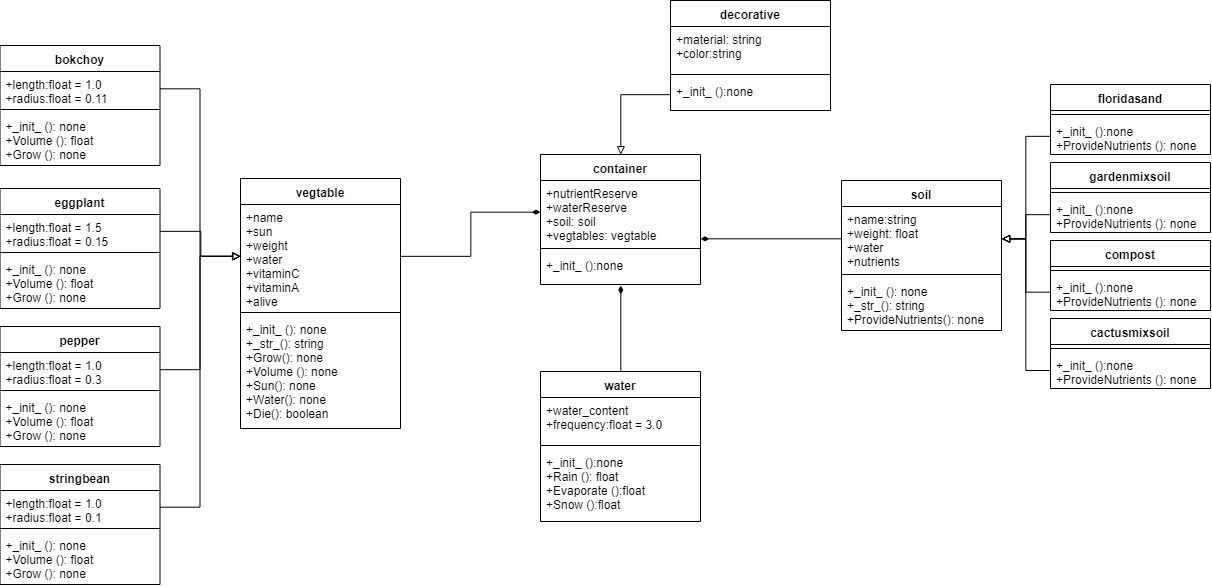

The diagram above was exported from draw.io. Its source (the exported page's mxGraphModel, read from the mxfile embedded in the PNG):
<mxGraphModel dx="2023" dy="609" grid="1" gridSize="10" guides="1" tooltips="1" connect="1" arrows="1" fold="1" page="1" pageScale="1" pageWidth="850" pageHeight="1100" math="0" shadow="0">
  <root>
    <mxCell id="0" />
    <mxCell id="1" parent="0" />
    <mxCell id="oC2deN8UyHZyVu2Q4cWE-29" value="bokchoy" style="swimlane;fontStyle=1;align=center;verticalAlign=top;childLayout=stackLayout;horizontal=1;startSize=26;horizontalStack=0;resizeParent=1;resizeParentMax=0;resizeLast=0;collapsible=1;marginBottom=0;" parent="1" vertex="1">
      <mxGeometry x="-80.5" y="66" width="160" height="120" as="geometry" />
    </mxCell>
    <mxCell id="oC2deN8UyHZyVu2Q4cWE-30" value="+length:float = 1.0&#10;+radius:float = 0.11" style="text;strokeColor=none;fillColor=none;align=left;verticalAlign=top;spacingLeft=4;spacingRight=4;overflow=hidden;rotatable=0;points=[[0,0.5],[1,0.5]];portConstraint=eastwest;" parent="oC2deN8UyHZyVu2Q4cWE-29" vertex="1">
      <mxGeometry y="26" width="160" height="34" as="geometry" />
    </mxCell>
    <mxCell id="oC2deN8UyHZyVu2Q4cWE-31" value="" style="line;strokeWidth=1;fillColor=none;align=left;verticalAlign=middle;spacingTop=-1;spacingLeft=3;spacingRight=3;rotatable=0;labelPosition=right;points=[];portConstraint=eastwest;" parent="oC2deN8UyHZyVu2Q4cWE-29" vertex="1">
      <mxGeometry y="60" width="160" height="8" as="geometry" />
    </mxCell>
    <mxCell id="oC2deN8UyHZyVu2Q4cWE-32" value="+_init_ (): none&#10;+Volume (): float&#10;+Grow (): none" style="text;strokeColor=none;fillColor=none;align=left;verticalAlign=top;spacingLeft=4;spacingRight=4;overflow=hidden;rotatable=0;points=[[0,0.5],[1,0.5]];portConstraint=eastwest;" parent="oC2deN8UyHZyVu2Q4cWE-29" vertex="1">
      <mxGeometry y="68" width="160" height="52" as="geometry" />
    </mxCell>
    <mxCell id="oC2deN8UyHZyVu2Q4cWE-33" value="cactusmixsoil" style="swimlane;fontStyle=1;align=center;verticalAlign=top;childLayout=stackLayout;horizontal=1;startSize=26;horizontalStack=0;resizeParent=1;resizeParentMax=0;resizeLast=0;collapsible=1;marginBottom=0;" parent="1" vertex="1">
      <mxGeometry x="970" y="339" width="160" height="70" as="geometry" />
    </mxCell>
    <mxCell id="oC2deN8UyHZyVu2Q4cWE-35" value="" style="line;strokeWidth=1;fillColor=none;align=left;verticalAlign=middle;spacingTop=-1;spacingLeft=3;spacingRight=3;rotatable=0;labelPosition=right;points=[];portConstraint=eastwest;" parent="oC2deN8UyHZyVu2Q4cWE-33" vertex="1">
      <mxGeometry y="26" width="160" height="8" as="geometry" />
    </mxCell>
    <mxCell id="oC2deN8UyHZyVu2Q4cWE-36" value="+_init_ ():none&#10;+ProvideNutrients (): none" style="text;strokeColor=none;fillColor=none;align=left;verticalAlign=top;spacingLeft=4;spacingRight=4;overflow=hidden;rotatable=0;points=[[0,0.5],[1,0.5]];portConstraint=eastwest;" parent="oC2deN8UyHZyVu2Q4cWE-33" vertex="1">
      <mxGeometry y="34" width="160" height="36" as="geometry" />
    </mxCell>
    <mxCell id="oC2deN8UyHZyVu2Q4cWE-37" value="compost" style="swimlane;fontStyle=1;align=center;verticalAlign=top;childLayout=stackLayout;horizontal=1;startSize=26;horizontalStack=0;resizeParent=1;resizeParentMax=0;resizeLast=0;collapsible=1;marginBottom=0;" parent="1" vertex="1">
      <mxGeometry x="970" y="261" width="160" height="70" as="geometry" />
    </mxCell>
    <mxCell id="oC2deN8UyHZyVu2Q4cWE-38" value="" style="line;strokeWidth=1;fillColor=none;align=left;verticalAlign=middle;spacingTop=-1;spacingLeft=3;spacingRight=3;rotatable=0;labelPosition=right;points=[];portConstraint=eastwest;" parent="oC2deN8UyHZyVu2Q4cWE-37" vertex="1">
      <mxGeometry y="26" width="160" height="8" as="geometry" />
    </mxCell>
    <mxCell id="oC2deN8UyHZyVu2Q4cWE-39" value="+_init_ ():none&#10;+ProvideNutrients (): none" style="text;strokeColor=none;fillColor=none;align=left;verticalAlign=top;spacingLeft=4;spacingRight=4;overflow=hidden;rotatable=0;points=[[0,0.5],[1,0.5]];portConstraint=eastwest;" parent="oC2deN8UyHZyVu2Q4cWE-37" vertex="1">
      <mxGeometry y="34" width="160" height="36" as="geometry" />
    </mxCell>
    <mxCell id="oC2deN8UyHZyVu2Q4cWE-40" value="container" style="swimlane;fontStyle=1;align=center;verticalAlign=top;childLayout=stackLayout;horizontal=1;startSize=26;horizontalStack=0;resizeParent=1;resizeParentMax=0;resizeLast=0;collapsible=1;marginBottom=0;" parent="1" vertex="1">
      <mxGeometry x="460" y="175" width="160" height="130" as="geometry" />
    </mxCell>
    <mxCell id="oC2deN8UyHZyVu2Q4cWE-41" value="+nutrientReserve&#10;+waterReserve&#10;+soil: soil&#10;+vegtables: vegtable" style="text;strokeColor=none;fillColor=none;align=left;verticalAlign=top;spacingLeft=4;spacingRight=4;overflow=hidden;rotatable=0;points=[[0,0.5],[1,0.5]];portConstraint=eastwest;" parent="oC2deN8UyHZyVu2Q4cWE-40" vertex="1">
      <mxGeometry y="26" width="160" height="64" as="geometry" />
    </mxCell>
    <mxCell id="oC2deN8UyHZyVu2Q4cWE-42" value="" style="line;strokeWidth=1;fillColor=none;align=left;verticalAlign=middle;spacingTop=-1;spacingLeft=3;spacingRight=3;rotatable=0;labelPosition=right;points=[];portConstraint=eastwest;" parent="oC2deN8UyHZyVu2Q4cWE-40" vertex="1">
      <mxGeometry y="90" width="160" height="8" as="geometry" />
    </mxCell>
    <mxCell id="oC2deN8UyHZyVu2Q4cWE-43" value="+_init_ ():none" style="text;strokeColor=none;fillColor=none;align=left;verticalAlign=top;spacingLeft=4;spacingRight=4;overflow=hidden;rotatable=0;points=[[0,0.5],[1,0.5]];portConstraint=eastwest;" parent="oC2deN8UyHZyVu2Q4cWE-40" vertex="1">
      <mxGeometry y="98" width="160" height="32" as="geometry" />
    </mxCell>
    <mxCell id="oC2deN8UyHZyVu2Q4cWE-48" value="eggplant" style="swimlane;fontStyle=1;align=center;verticalAlign=top;childLayout=stackLayout;horizontal=1;startSize=26;horizontalStack=0;resizeParent=1;resizeParentMax=0;resizeLast=0;collapsible=1;marginBottom=0;" parent="1" vertex="1">
      <mxGeometry x="-80.5" y="209" width="160" height="120" as="geometry" />
    </mxCell>
    <mxCell id="oC2deN8UyHZyVu2Q4cWE-49" value="+length:float = 1.5&#10;+radius:float = 0.15" style="text;strokeColor=none;fillColor=none;align=left;verticalAlign=top;spacingLeft=4;spacingRight=4;overflow=hidden;rotatable=0;points=[[0,0.5],[1,0.5]];portConstraint=eastwest;" parent="oC2deN8UyHZyVu2Q4cWE-48" vertex="1">
      <mxGeometry y="26" width="160" height="34" as="geometry" />
    </mxCell>
    <mxCell id="oC2deN8UyHZyVu2Q4cWE-50" value="" style="line;strokeWidth=1;fillColor=none;align=left;verticalAlign=middle;spacingTop=-1;spacingLeft=3;spacingRight=3;rotatable=0;labelPosition=right;points=[];portConstraint=eastwest;" parent="oC2deN8UyHZyVu2Q4cWE-48" vertex="1">
      <mxGeometry y="60" width="160" height="8" as="geometry" />
    </mxCell>
    <mxCell id="oC2deN8UyHZyVu2Q4cWE-51" value="+_init_ (): none&#10;+Volume (): float&#10;+Grow (): none" style="text;strokeColor=none;fillColor=none;align=left;verticalAlign=top;spacingLeft=4;spacingRight=4;overflow=hidden;rotatable=0;points=[[0,0.5],[1,0.5]];portConstraint=eastwest;" parent="oC2deN8UyHZyVu2Q4cWE-48" vertex="1">
      <mxGeometry y="68" width="160" height="52" as="geometry" />
    </mxCell>
    <mxCell id="oC2deN8UyHZyVu2Q4cWE-56" value="floridasand" style="swimlane;fontStyle=1;align=center;verticalAlign=top;childLayout=stackLayout;horizontal=1;startSize=26;horizontalStack=0;resizeParent=1;resizeParentMax=0;resizeLast=0;collapsible=1;marginBottom=0;" parent="1" vertex="1">
      <mxGeometry x="970" y="105" width="160" height="70" as="geometry" />
    </mxCell>
    <mxCell id="oC2deN8UyHZyVu2Q4cWE-57" value="" style="line;strokeWidth=1;fillColor=none;align=left;verticalAlign=middle;spacingTop=-1;spacingLeft=3;spacingRight=3;rotatable=0;labelPosition=right;points=[];portConstraint=eastwest;" parent="oC2deN8UyHZyVu2Q4cWE-56" vertex="1">
      <mxGeometry y="26" width="160" height="8" as="geometry" />
    </mxCell>
    <mxCell id="oC2deN8UyHZyVu2Q4cWE-58" value="+_init_ ():none&#10;+ProvideNutrients (): none" style="text;strokeColor=none;fillColor=none;align=left;verticalAlign=top;spacingLeft=4;spacingRight=4;overflow=hidden;rotatable=0;points=[[0,0.5],[1,0.5]];portConstraint=eastwest;" parent="oC2deN8UyHZyVu2Q4cWE-56" vertex="1">
      <mxGeometry y="34" width="160" height="36" as="geometry" />
    </mxCell>
    <mxCell id="oC2deN8UyHZyVu2Q4cWE-59" value="gardenmixsoil" style="swimlane;fontStyle=1;align=center;verticalAlign=top;childLayout=stackLayout;horizontal=1;startSize=26;horizontalStack=0;resizeParent=1;resizeParentMax=0;resizeLast=0;collapsible=1;marginBottom=0;" parent="1" vertex="1">
      <mxGeometry x="970" y="183" width="160" height="70" as="geometry" />
    </mxCell>
    <mxCell id="oC2deN8UyHZyVu2Q4cWE-60" value="" style="line;strokeWidth=1;fillColor=none;align=left;verticalAlign=middle;spacingTop=-1;spacingLeft=3;spacingRight=3;rotatable=0;labelPosition=right;points=[];portConstraint=eastwest;" parent="oC2deN8UyHZyVu2Q4cWE-59" vertex="1">
      <mxGeometry y="26" width="160" height="8" as="geometry" />
    </mxCell>
    <mxCell id="oC2deN8UyHZyVu2Q4cWE-61" value="+_init_ ():none&#10;+ProvideNutrients (): none" style="text;strokeColor=none;fillColor=none;align=left;verticalAlign=top;spacingLeft=4;spacingRight=4;overflow=hidden;rotatable=0;points=[[0,0.5],[1,0.5]];portConstraint=eastwest;" parent="oC2deN8UyHZyVu2Q4cWE-59" vertex="1">
      <mxGeometry y="34" width="160" height="36" as="geometry" />
    </mxCell>
    <mxCell id="oC2deN8UyHZyVu2Q4cWE-62" value="pepper" style="swimlane;fontStyle=1;align=center;verticalAlign=top;childLayout=stackLayout;horizontal=1;startSize=26;horizontalStack=0;resizeParent=1;resizeParentMax=0;resizeLast=0;collapsible=1;marginBottom=0;" parent="1" vertex="1">
      <mxGeometry x="-80.5" y="347" width="160" height="120" as="geometry" />
    </mxCell>
    <mxCell id="oC2deN8UyHZyVu2Q4cWE-63" value="+length:float = 1.0&#10;+radius:float = 0.3" style="text;strokeColor=none;fillColor=none;align=left;verticalAlign=top;spacingLeft=4;spacingRight=4;overflow=hidden;rotatable=0;points=[[0,0.5],[1,0.5]];portConstraint=eastwest;" parent="oC2deN8UyHZyVu2Q4cWE-62" vertex="1">
      <mxGeometry y="26" width="160" height="34" as="geometry" />
    </mxCell>
    <mxCell id="oC2deN8UyHZyVu2Q4cWE-64" value="" style="line;strokeWidth=1;fillColor=none;align=left;verticalAlign=middle;spacingTop=-1;spacingLeft=3;spacingRight=3;rotatable=0;labelPosition=right;points=[];portConstraint=eastwest;" parent="oC2deN8UyHZyVu2Q4cWE-62" vertex="1">
      <mxGeometry y="60" width="160" height="8" as="geometry" />
    </mxCell>
    <mxCell id="oC2deN8UyHZyVu2Q4cWE-65" value="+_init_ (): none&#10;+Volume (): float&#10;+Grow (): none" style="text;strokeColor=none;fillColor=none;align=left;verticalAlign=top;spacingLeft=4;spacingRight=4;overflow=hidden;rotatable=0;points=[[0,0.5],[1,0.5]];portConstraint=eastwest;" parent="oC2deN8UyHZyVu2Q4cWE-62" vertex="1">
      <mxGeometry y="68" width="160" height="52" as="geometry" />
    </mxCell>
    <mxCell id="oC2deN8UyHZyVu2Q4cWE-66" value="soil" style="swimlane;fontStyle=1;align=center;verticalAlign=top;childLayout=stackLayout;horizontal=1;startSize=26;horizontalStack=0;resizeParent=1;resizeParentMax=0;resizeLast=0;collapsible=1;marginBottom=0;" parent="1" vertex="1">
      <mxGeometry x="761" y="201" width="160" height="150" as="geometry" />
    </mxCell>
    <mxCell id="oC2deN8UyHZyVu2Q4cWE-67" value="+name:string&#10;+weight: float&#10;+water&#10;+nutrients" style="text;strokeColor=none;fillColor=none;align=left;verticalAlign=top;spacingLeft=4;spacingRight=4;overflow=hidden;rotatable=0;points=[[0,0.5],[1,0.5]];portConstraint=eastwest;" parent="oC2deN8UyHZyVu2Q4cWE-66" vertex="1">
      <mxGeometry y="26" width="160" height="64" as="geometry" />
    </mxCell>
    <mxCell id="oC2deN8UyHZyVu2Q4cWE-68" value="" style="line;strokeWidth=1;fillColor=none;align=left;verticalAlign=middle;spacingTop=-1;spacingLeft=3;spacingRight=3;rotatable=0;labelPosition=right;points=[];portConstraint=eastwest;" parent="oC2deN8UyHZyVu2Q4cWE-66" vertex="1">
      <mxGeometry y="90" width="160" height="8" as="geometry" />
    </mxCell>
    <mxCell id="oC2deN8UyHZyVu2Q4cWE-69" value="+_init_ (): none&#10;+_str_(): string&#10;+ProvideNutrients(): none" style="text;strokeColor=none;fillColor=none;align=left;verticalAlign=top;spacingLeft=4;spacingRight=4;overflow=hidden;rotatable=0;points=[[0,0.5],[1,0.5]];portConstraint=eastwest;" parent="oC2deN8UyHZyVu2Q4cWE-66" vertex="1">
      <mxGeometry y="98" width="160" height="52" as="geometry" />
    </mxCell>
    <mxCell id="oC2deN8UyHZyVu2Q4cWE-70" value="stringbean" style="swimlane;fontStyle=1;align=center;verticalAlign=top;childLayout=stackLayout;horizontal=1;startSize=26;horizontalStack=0;resizeParent=1;resizeParentMax=0;resizeLast=0;collapsible=1;marginBottom=0;" parent="1" vertex="1">
      <mxGeometry x="-80.5" y="485" width="160" height="120" as="geometry" />
    </mxCell>
    <mxCell id="oC2deN8UyHZyVu2Q4cWE-71" value="+length:float = 1.0&#10;+radius:float = 0.1" style="text;strokeColor=none;fillColor=none;align=left;verticalAlign=top;spacingLeft=4;spacingRight=4;overflow=hidden;rotatable=0;points=[[0,0.5],[1,0.5]];portConstraint=eastwest;" parent="oC2deN8UyHZyVu2Q4cWE-70" vertex="1">
      <mxGeometry y="26" width="160" height="34" as="geometry" />
    </mxCell>
    <mxCell id="oC2deN8UyHZyVu2Q4cWE-72" value="" style="line;strokeWidth=1;fillColor=none;align=left;verticalAlign=middle;spacingTop=-1;spacingLeft=3;spacingRight=3;rotatable=0;labelPosition=right;points=[];portConstraint=eastwest;" parent="oC2deN8UyHZyVu2Q4cWE-70" vertex="1">
      <mxGeometry y="60" width="160" height="8" as="geometry" />
    </mxCell>
    <mxCell id="oC2deN8UyHZyVu2Q4cWE-73" value="+_init_ (): none&#10;+Volume (): float&#10;+Grow (): none" style="text;strokeColor=none;fillColor=none;align=left;verticalAlign=top;spacingLeft=4;spacingRight=4;overflow=hidden;rotatable=0;points=[[0,0.5],[1,0.5]];portConstraint=eastwest;" parent="oC2deN8UyHZyVu2Q4cWE-70" vertex="1">
      <mxGeometry y="68" width="160" height="52" as="geometry" />
    </mxCell>
    <mxCell id="oC2deN8UyHZyVu2Q4cWE-74" value="vegtable" style="swimlane;fontStyle=1;align=center;verticalAlign=top;childLayout=stackLayout;horizontal=1;startSize=26;horizontalStack=0;resizeParent=1;resizeParentMax=0;resizeLast=0;collapsible=1;marginBottom=0;" parent="1" vertex="1">
      <mxGeometry x="160" y="199" width="160" height="250" as="geometry" />
    </mxCell>
    <mxCell id="oC2deN8UyHZyVu2Q4cWE-75" value="+name&#10;+sun&#10;+weight&#10;+water&#10;+vitaminC&#10;+vitaminA&#10;+alive" style="text;strokeColor=none;fillColor=none;align=left;verticalAlign=top;spacingLeft=4;spacingRight=4;overflow=hidden;rotatable=0;points=[[0,0.5],[1,0.5]];portConstraint=eastwest;" parent="oC2deN8UyHZyVu2Q4cWE-74" vertex="1">
      <mxGeometry y="26" width="160" height="104" as="geometry" />
    </mxCell>
    <mxCell id="oC2deN8UyHZyVu2Q4cWE-76" value="" style="line;strokeWidth=1;fillColor=none;align=left;verticalAlign=middle;spacingTop=-1;spacingLeft=3;spacingRight=3;rotatable=0;labelPosition=right;points=[];portConstraint=eastwest;" parent="oC2deN8UyHZyVu2Q4cWE-74" vertex="1">
      <mxGeometry y="130" width="160" height="8" as="geometry" />
    </mxCell>
    <mxCell id="oC2deN8UyHZyVu2Q4cWE-77" value="+_init_ (): none&#10;+_str_(): string&#10;+Grow(): none&#10;+Volume (): none&#10;+Sun(): none&#10;+Water(): none&#10;+Die(): boolean" style="text;strokeColor=none;fillColor=none;align=left;verticalAlign=top;spacingLeft=4;spacingRight=4;overflow=hidden;rotatable=0;points=[[0,0.5],[1,0.5]];portConstraint=eastwest;" parent="oC2deN8UyHZyVu2Q4cWE-74" vertex="1">
      <mxGeometry y="138" width="160" height="112" as="geometry" />
    </mxCell>
    <mxCell id="DIhzr_eQ8c_EwSACiCcY-6" style="edgeStyle=orthogonalEdgeStyle;rounded=0;orthogonalLoop=1;jettySize=auto;html=1;exitX=0.5;exitY=0;exitDx=0;exitDy=0;startArrow=none;startFill=0;endArrow=diamondThin;endFill=1;" edge="1" parent="1" source="oC2deN8UyHZyVu2Q4cWE-78">
      <mxGeometry relative="1" as="geometry">
        <mxPoint x="540" y="306" as="targetPoint" />
        <Array as="points">
          <mxPoint x="540" y="330" />
          <mxPoint x="540" y="330" />
        </Array>
      </mxGeometry>
    </mxCell>
    <mxCell id="oC2deN8UyHZyVu2Q4cWE-78" value="water" style="swimlane;fontStyle=1;align=center;verticalAlign=top;childLayout=stackLayout;horizontal=1;startSize=26;horizontalStack=0;resizeParent=1;resizeParentMax=0;resizeLast=0;collapsible=1;marginBottom=0;" parent="1" vertex="1">
      <mxGeometry x="460" y="392" width="160" height="150" as="geometry" />
    </mxCell>
    <mxCell id="oC2deN8UyHZyVu2Q4cWE-79" value="+water_content&#10;+frequency:float = 3.0" style="text;strokeColor=none;fillColor=none;align=left;verticalAlign=top;spacingLeft=4;spacingRight=4;overflow=hidden;rotatable=0;points=[[0,0.5],[1,0.5]];portConstraint=eastwest;" parent="oC2deN8UyHZyVu2Q4cWE-78" vertex="1">
      <mxGeometry y="26" width="160" height="44" as="geometry" />
    </mxCell>
    <mxCell id="oC2deN8UyHZyVu2Q4cWE-80" value="" style="line;strokeWidth=1;fillColor=none;align=left;verticalAlign=middle;spacingTop=-1;spacingLeft=3;spacingRight=3;rotatable=0;labelPosition=right;points=[];portConstraint=eastwest;" parent="oC2deN8UyHZyVu2Q4cWE-78" vertex="1">
      <mxGeometry y="70" width="160" height="8" as="geometry" />
    </mxCell>
    <mxCell id="oC2deN8UyHZyVu2Q4cWE-81" value="+_init_ ():none&#10;+Rain (): float&#10;+Evaporate ():float&#10;+Snow ():float" style="text;strokeColor=none;fillColor=none;align=left;verticalAlign=top;spacingLeft=4;spacingRight=4;overflow=hidden;rotatable=0;points=[[0,0.5],[1,0.5]];portConstraint=eastwest;" parent="oC2deN8UyHZyVu2Q4cWE-78" vertex="1">
      <mxGeometry y="78" width="160" height="72" as="geometry" />
    </mxCell>
    <mxCell id="oC2deN8UyHZyVu2Q4cWE-83" style="edgeStyle=orthogonalEdgeStyle;rounded=0;orthogonalLoop=1;jettySize=auto;html=1;exitX=1;exitY=0.5;exitDx=0;exitDy=0;endArrow=block;endFill=0;startArrow=none;startFill=0;" parent="1" source="oC2deN8UyHZyVu2Q4cWE-63" target="oC2deN8UyHZyVu2Q4cWE-75" edge="1">
      <mxGeometry relative="1" as="geometry" />
    </mxCell>
    <mxCell id="oC2deN8UyHZyVu2Q4cWE-85" style="edgeStyle=orthogonalEdgeStyle;rounded=0;orthogonalLoop=1;jettySize=auto;html=1;exitX=1;exitY=0.5;exitDx=0;exitDy=0;entryX=0;entryY=0.5;entryDx=0;entryDy=0;endArrow=block;endFill=0;startArrow=none;startFill=0;" parent="1" source="oC2deN8UyHZyVu2Q4cWE-71" target="oC2deN8UyHZyVu2Q4cWE-75" edge="1">
      <mxGeometry relative="1" as="geometry">
        <mxPoint x="150" y="300" as="targetPoint" />
      </mxGeometry>
    </mxCell>
    <mxCell id="oC2deN8UyHZyVu2Q4cWE-86" style="edgeStyle=orthogonalEdgeStyle;rounded=0;orthogonalLoop=1;jettySize=auto;html=1;exitX=1;exitY=0.5;exitDx=0;exitDy=0;entryX=0;entryY=0.5;entryDx=0;entryDy=0;endArrow=block;endFill=0;startArrow=none;startFill=0;" parent="1" source="oC2deN8UyHZyVu2Q4cWE-49" target="oC2deN8UyHZyVu2Q4cWE-75" edge="1">
      <mxGeometry relative="1" as="geometry">
        <Array as="points">
          <mxPoint x="120" y="252" />
          <mxPoint x="120" y="277" />
        </Array>
      </mxGeometry>
    </mxCell>
    <mxCell id="oC2deN8UyHZyVu2Q4cWE-87" style="edgeStyle=orthogonalEdgeStyle;rounded=0;orthogonalLoop=1;jettySize=auto;html=1;exitX=1;exitY=0.5;exitDx=0;exitDy=0;entryX=0;entryY=0.5;entryDx=0;entryDy=0;endArrow=block;endFill=0;startArrow=none;startFill=0;" parent="1" source="oC2deN8UyHZyVu2Q4cWE-30" target="oC2deN8UyHZyVu2Q4cWE-75" edge="1">
      <mxGeometry relative="1" as="geometry" />
    </mxCell>
    <mxCell id="oC2deN8UyHZyVu2Q4cWE-88" style="edgeStyle=orthogonalEdgeStyle;rounded=0;orthogonalLoop=1;jettySize=auto;html=1;exitX=0;exitY=0.5;exitDx=0;exitDy=0;entryX=1;entryY=0.5;entryDx=0;entryDy=0;endArrow=block;endFill=0;startArrow=none;startFill=0;" parent="1" source="oC2deN8UyHZyVu2Q4cWE-58" target="oC2deN8UyHZyVu2Q4cWE-67" edge="1">
      <mxGeometry relative="1" as="geometry" />
    </mxCell>
    <mxCell id="oC2deN8UyHZyVu2Q4cWE-89" style="edgeStyle=orthogonalEdgeStyle;rounded=0;orthogonalLoop=1;jettySize=auto;html=1;exitX=0;exitY=0.5;exitDx=0;exitDy=0;entryX=1;entryY=0.5;entryDx=0;entryDy=0;endArrow=block;endFill=0;startArrow=none;startFill=0;" parent="1" source="oC2deN8UyHZyVu2Q4cWE-61" target="oC2deN8UyHZyVu2Q4cWE-67" edge="1">
      <mxGeometry relative="1" as="geometry" />
    </mxCell>
    <mxCell id="oC2deN8UyHZyVu2Q4cWE-90" style="edgeStyle=orthogonalEdgeStyle;rounded=0;orthogonalLoop=1;jettySize=auto;html=1;exitX=0;exitY=0.5;exitDx=0;exitDy=0;entryX=1;entryY=0.5;entryDx=0;entryDy=0;endArrow=block;endFill=0;startArrow=none;startFill=0;" parent="1" source="oC2deN8UyHZyVu2Q4cWE-39" target="oC2deN8UyHZyVu2Q4cWE-67" edge="1">
      <mxGeometry relative="1" as="geometry" />
    </mxCell>
    <mxCell id="oC2deN8UyHZyVu2Q4cWE-91" style="edgeStyle=orthogonalEdgeStyle;rounded=0;orthogonalLoop=1;jettySize=auto;html=1;exitX=0;exitY=0.5;exitDx=0;exitDy=0;entryX=1;entryY=0.5;entryDx=0;entryDy=0;endArrow=block;endFill=0;startArrow=none;startFill=0;" parent="1" source="oC2deN8UyHZyVu2Q4cWE-36" target="oC2deN8UyHZyVu2Q4cWE-67" edge="1">
      <mxGeometry relative="1" as="geometry" />
    </mxCell>
    <mxCell id="oC2deN8UyHZyVu2Q4cWE-92" style="edgeStyle=orthogonalEdgeStyle;rounded=0;orthogonalLoop=1;jettySize=auto;html=1;exitX=0;exitY=0.5;exitDx=0;exitDy=0;endArrow=diamondThin;endFill=1;startArrow=none;startFill=0;" parent="1" source="oC2deN8UyHZyVu2Q4cWE-67" target="oC2deN8UyHZyVu2Q4cWE-41" edge="1">
      <mxGeometry relative="1" as="geometry">
        <Array as="points">
          <mxPoint x="700" y="259" />
          <mxPoint x="700" y="259" />
        </Array>
      </mxGeometry>
    </mxCell>
    <mxCell id="oC2deN8UyHZyVu2Q4cWE-44" value="decorative" style="swimlane;fontStyle=1;align=center;verticalAlign=top;childLayout=stackLayout;horizontal=1;startSize=26;horizontalStack=0;resizeParent=1;resizeParentMax=0;resizeLast=0;collapsible=1;marginBottom=0;" parent="1" vertex="1">
      <mxGeometry x="590" y="21" width="160" height="110" as="geometry" />
    </mxCell>
    <mxCell id="oC2deN8UyHZyVu2Q4cWE-45" value="+material: string&#10;+color:string" style="text;strokeColor=none;fillColor=none;align=left;verticalAlign=top;spacingLeft=4;spacingRight=4;overflow=hidden;rotatable=0;points=[[0,0.5],[1,0.5]];portConstraint=eastwest;" parent="oC2deN8UyHZyVu2Q4cWE-44" vertex="1">
      <mxGeometry y="26" width="160" height="44" as="geometry" />
    </mxCell>
    <mxCell id="oC2deN8UyHZyVu2Q4cWE-46" value="" style="line;strokeWidth=1;fillColor=none;align=left;verticalAlign=middle;spacingTop=-1;spacingLeft=3;spacingRight=3;rotatable=0;labelPosition=right;points=[];portConstraint=eastwest;" parent="oC2deN8UyHZyVu2Q4cWE-44" vertex="1">
      <mxGeometry y="70" width="160" height="8" as="geometry" />
    </mxCell>
    <mxCell id="oC2deN8UyHZyVu2Q4cWE-47" value="+_init_ ():none" style="text;strokeColor=none;fillColor=none;align=left;verticalAlign=top;spacingLeft=4;spacingRight=4;overflow=hidden;rotatable=0;points=[[0,0.5],[1,0.5]];portConstraint=eastwest;" parent="oC2deN8UyHZyVu2Q4cWE-44" vertex="1">
      <mxGeometry y="78" width="160" height="32" as="geometry" />
    </mxCell>
    <mxCell id="oC2deN8UyHZyVu2Q4cWE-101" style="edgeStyle=orthogonalEdgeStyle;rounded=0;orthogonalLoop=1;jettySize=auto;html=1;exitX=1;exitY=0.5;exitDx=0;exitDy=0;startArrow=none;startFill=0;endArrow=diamondThin;endFill=1;" parent="1" source="oC2deN8UyHZyVu2Q4cWE-75" target="oC2deN8UyHZyVu2Q4cWE-41" edge="1">
      <mxGeometry relative="1" as="geometry" />
    </mxCell>
    <mxCell id="DIhzr_eQ8c_EwSACiCcY-1" style="edgeStyle=orthogonalEdgeStyle;rounded=0;orthogonalLoop=1;jettySize=auto;html=1;exitX=0;exitY=0.5;exitDx=0;exitDy=0;entryX=0.5;entryY=0;entryDx=0;entryDy=0;endArrow=block;endFill=0;" edge="1" parent="1" source="oC2deN8UyHZyVu2Q4cWE-47" target="oC2deN8UyHZyVu2Q4cWE-40">
      <mxGeometry relative="1" as="geometry" />
    </mxCell>
  </root>
</mxGraphModel>